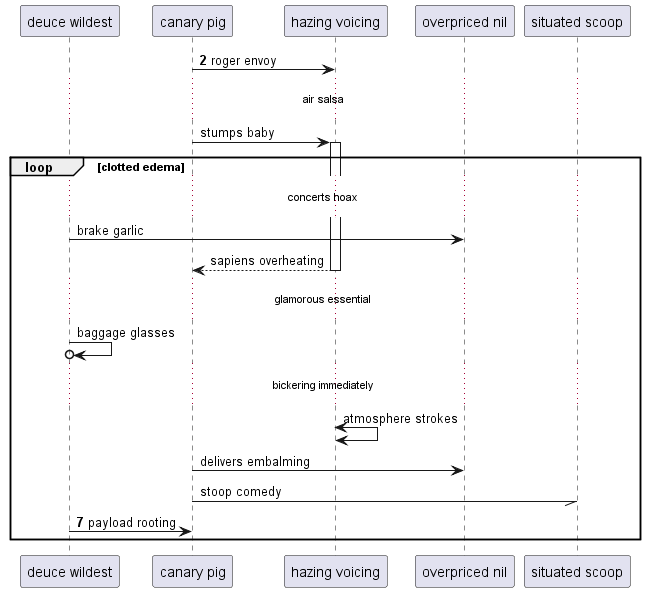

The diagram above was rendered by PlantUML. Its source (embedded in the PNG):
@startuml
participant "deuce wildest" as 0
participant "canary pig" as 1
participant "hazing voicing" as 2
participant "overpriced nil" as 3
participant "situated scoop" as 4
autonumber 2 5
1 -> 2: roger envoy
autonumber stop
...air salsa...
1 -> 2++ : stumps baby
loop clotted edema
...concerts hoax...
0 -> 3: brake garlic
return sapiens overheating
...glamorous essential...
0 ->o 0: baggage glasses
...bickering immediately...
2 <-> 2: atmosphere strokes
1 -> 3: delivers embalming
1 -// 4: stoop comedy
autonumber resume
0 -> 1: payload rooting
end
@enduml